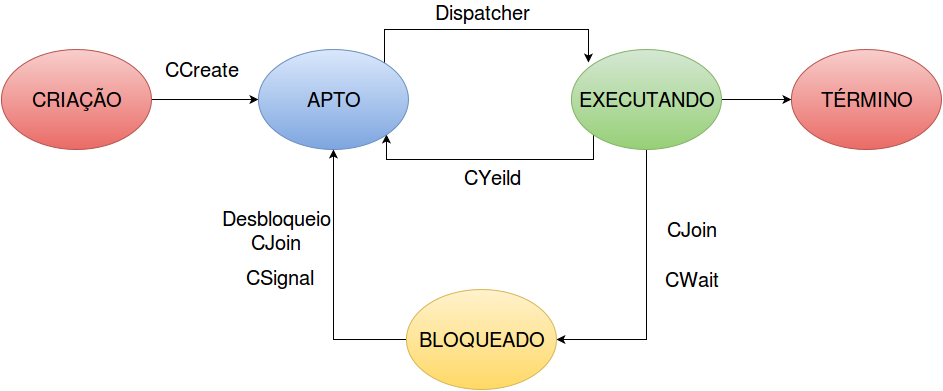

The diagram above was exported from draw.io. Its source (the exported page's mxGraphModel, read from the mxfile embedded in the PNG):
<mxGraphModel dx="1369" dy="776" grid="1" gridSize="10" guides="1" tooltips="1" connect="1" arrows="1" fold="1" page="1" pageScale="1" pageWidth="1169" pageHeight="826" background="#ffffff" math="0" shadow="0">
  <root>
    <mxCell id="0" />
    <mxCell id="1" parent="0" />
    <mxCell id="10" style="edgeStyle=orthogonalEdgeStyle;rounded=0;html=1;exitX=0.5;exitY=1;entryX=1;entryY=0.5;jettySize=auto;orthogonalLoop=1;fontSize=20;fontColor=#000000;" edge="1" parent="1" source="4" target="6">
      <mxGeometry relative="1" as="geometry" />
    </mxCell>
    <mxCell id="13" style="edgeStyle=orthogonalEdgeStyle;rounded=0;html=1;exitX=1;exitY=0.5;entryX=0;entryY=0.5;jettySize=auto;orthogonalLoop=1;fontSize=20;fontColor=#000000;" edge="1" parent="1" source="4" target="7">
      <mxGeometry relative="1" as="geometry" />
    </mxCell>
    <mxCell id="15" style="edgeStyle=orthogonalEdgeStyle;rounded=0;html=1;exitX=0;exitY=1;entryX=1;entryY=1;jettySize=auto;orthogonalLoop=1;fontSize=20;fontColor=#000000;" edge="1" parent="1" source="4" target="5">
      <mxGeometry relative="1" as="geometry">
        <Array as="points">
          <mxPoint x="742" y="340" />
          <mxPoint x="535" y="340" />
        </Array>
      </mxGeometry>
    </mxCell>
    <mxCell id="4" value="EXECUTANDO" style="ellipse;whiteSpace=wrap;html=1;fontSize=20;fontColor=#000000;plain-green" vertex="1" parent="1">
      <mxGeometry x="720" y="230" width="150" height="100" as="geometry" />
    </mxCell>
    <mxCell id="14" style="edgeStyle=orthogonalEdgeStyle;rounded=0;html=1;exitX=1;exitY=0;entryX=0;entryY=0;jettySize=auto;orthogonalLoop=1;fontSize=20;fontColor=#000000;" edge="1" parent="1">
      <mxGeometry relative="1" as="geometry">
        <mxPoint x="529.8" y="243.39999999999998" as="sourcePoint" />
        <mxPoint x="737" y="243.39999999999998" as="targetPoint" />
        <Array as="points">
          <mxPoint x="533" y="243" />
          <mxPoint x="533" y="210" />
          <mxPoint x="737" y="210" />
        </Array>
      </mxGeometry>
    </mxCell>
    <mxCell id="5" value="APTO" style="ellipse;whiteSpace=wrap;html=1;fontSize=20;fontColor=#000000;plain-blue" vertex="1" parent="1">
      <mxGeometry x="407" y="230" width="150" height="100" as="geometry" />
    </mxCell>
    <mxCell id="11" style="edgeStyle=orthogonalEdgeStyle;rounded=0;html=1;exitX=0;exitY=0.5;entryX=0.5;entryY=1;jettySize=auto;orthogonalLoop=1;fontSize=20;fontColor=#000000;" edge="1" parent="1" source="6" target="5">
      <mxGeometry relative="1" as="geometry" />
    </mxCell>
    <mxCell id="6" value="BLOQUEADO" style="ellipse;whiteSpace=wrap;html=1;fontSize=20;fontColor=#000000;plain-yellow" vertex="1" parent="1">
      <mxGeometry x="555" y="470" width="150" height="100" as="geometry" />
    </mxCell>
    <mxCell id="7" value="TÉRMINO" style="ellipse;whiteSpace=wrap;html=1;fontSize=20;fontColor=#000000;plain-red" vertex="1" parent="1">
      <mxGeometry x="940" y="230" width="150" height="100" as="geometry" />
    </mxCell>
    <mxCell id="12" style="edgeStyle=orthogonalEdgeStyle;rounded=0;html=1;entryX=0;entryY=0.5;jettySize=auto;orthogonalLoop=1;fontSize=20;fontColor=#000000;" edge="1" parent="1" source="8" target="5">
      <mxGeometry relative="1" as="geometry" />
    </mxCell>
    <mxCell id="8" value="CRIAÇÃO" style="ellipse;whiteSpace=wrap;html=1;fontSize=20;fontColor=#000000;plain-red" vertex="1" parent="1">
      <mxGeometry x="150" y="230" width="150" height="100" as="geometry" />
    </mxCell>
    <mxCell id="16" value="Dispatcher" style="text;html=1;strokeColor=none;fillColor=none;align=center;verticalAlign=middle;whiteSpace=wrap;fontSize=20;fontColor=#000000;" vertex="1" parent="1">
      <mxGeometry x="590" y="185" width="80" height="15" as="geometry" />
    </mxCell>
    <mxCell id="17" value="CYeild" style="text;html=1;strokeColor=none;fillColor=none;align=center;verticalAlign=middle;whiteSpace=wrap;fontSize=20;fontColor=#000000;" vertex="1" parent="1">
      <mxGeometry x="600" y="350" width="80" height="15" as="geometry" />
    </mxCell>
    <mxCell id="18" value="CJoin" style="text;html=1;strokeColor=none;fillColor=none;align=center;verticalAlign=middle;whiteSpace=wrap;fontSize=20;fontColor=#000000;" vertex="1" parent="1">
      <mxGeometry x="800" y="402" width="80" height="15" as="geometry" />
    </mxCell>
    <mxCell id="19" value="CWait" style="text;html=1;strokeColor=none;fillColor=none;align=center;verticalAlign=middle;whiteSpace=wrap;fontSize=20;fontColor=#000000;" vertex="1" parent="1">
      <mxGeometry x="800" y="452" width="80" height="15" as="geometry" />
    </mxCell>
    <mxCell id="20" value="Desbloqueio&lt;br&gt;CJoin&lt;br&gt;" style="text;html=1;strokeColor=none;fillColor=none;align=center;verticalAlign=middle;whiteSpace=wrap;fontSize=20;fontColor=#000000;" vertex="1" parent="1">
      <mxGeometry x="404" y="401" width="40" height="20" as="geometry" />
    </mxCell>
    <mxCell id="23" value="CSignal" style="text;html=1;strokeColor=none;fillColor=none;align=center;verticalAlign=middle;whiteSpace=wrap;fontSize=20;fontColor=#000000;" vertex="1" parent="1">
      <mxGeometry x="408" y="448" width="40" height="20" as="geometry" />
    </mxCell>
    <mxCell id="24" value="CCreate" style="text;html=1;strokeColor=none;fillColor=none;align=center;verticalAlign=middle;whiteSpace=wrap;fontSize=20;fontColor=#000000;" vertex="1" parent="1">
      <mxGeometry x="330" y="240" width="40" height="20" as="geometry" />
    </mxCell>
  </root>
</mxGraphModel>